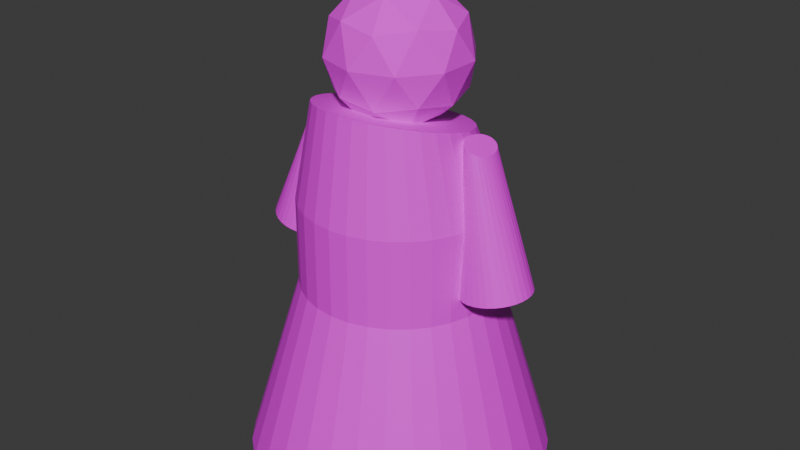 # Source: monk.blend  (saved by Blender 4.5.90; exported with 4.5.12 LTS)
import bpy
from mathutils import Matrix  # noqa: F401  (used for matrix-valued properties, if any)

bpy.ops.wm.read_factory_settings(use_empty=True)
scene = bpy.context.scene
scene.name = 'Scene'

# ---- collections
col_collection = bpy.data.collections.new('Collection'); scene.collection.children.link(col_collection)

# ---- images (referenced by path relative to the original .blend; pixels are not part of the script)
import os
ASSET_DIR = os.environ.get("B2B_ASSET_DIR", "")  # directory of the original .blend (textures are referenced by path, not embedded)
HERE = os.path.dirname(os.path.abspath(__file__))  # packed textures are extracted next to this script under _unpacked/

def load_image(name, relpath, width, height, colorspace="sRGB"):
    """Load a texture the original file referenced (path relative to the .blend, or extracted next to this script)."""
    p = next((c for c in (os.path.join(HERE, relpath), os.path.join(ASSET_DIR, relpath)) if relpath and os.path.exists(c)), "")
    if p:
        img = bpy.data.images.load(p, check_existing=True)
        img.name = name
    else:  # same state as the original file: an image datablock whose file is absent (Cycles renders it pink)
        img = bpy.data.images.new(name, width, height)
        img.source = "FILE"
        img.filepath = "//" + (relpath or name)
    img.colorspace_settings.name = colorspace
    return img
img_monk_cloak = load_image('monk_cloak', 'monk_cloak.png', 1024, 1024, 'sRGB')
img_monk_head = load_image('monk_head', 'monk_head.png', 1024, 1024, 'sRGB')

# ---- materials (node trees are filled in below, after node groups)
mat_cloak = bpy.data.materials.new('Cloak')
mat_head = bpy.data.materials.new('Head')

# ---- material node trees
mat_cloak.use_nodes = True; mat_cloak.node_tree.nodes.clear()
_N = mat_cloak.node_tree.nodes; _L = mat_cloak.node_tree.links
n0 = _N.new('ShaderNodeBsdfPrincipled'); n0.name = 'Principled BSDF'; n0.location = (-200, 100)
n1 = _N.new('ShaderNodeOutputMaterial'); n1.name = 'Material Output'; n1.location = (200, 100)
n2 = _N.new('ShaderNodeTexImage'); n2.name = 'Image Texture'; n2.location = (-490, 60)
n2.image = img_monk_cloak
_L.new(n0.outputs[0], n1.inputs[0])
_L.new(n2.outputs[0], n0.inputs[0])
n1.is_active_output = True
mat_head.use_nodes = True; mat_head.node_tree.nodes.clear()
_N = mat_head.node_tree.nodes; _L = mat_head.node_tree.links
n0 = _N.new('ShaderNodeBsdfPrincipled'); n0.name = 'Principled BSDF'; n0.location = (-200, 100)
n0.inputs[2].default_value = 0.934
n1 = _N.new('ShaderNodeOutputMaterial'); n1.name = 'Material Output'; n1.location = (200, 100)
n2 = _N.new('ShaderNodeTexImage'); n2.name = 'Image Texture'; n2.location = (-490, 60)
n2.image = img_monk_head
_L.new(n0.outputs[0], n1.inputs[0])
_L.new(n2.outputs[0], n0.inputs[0])
n1.is_active_output = True

# ---- world
world_world = bpy.data.worlds.new('World'); scene.world = world_world
world_world.use_nodes = True; world_world.node_tree.nodes.clear()
_N = world_world.node_tree.nodes; _L = world_world.node_tree.links
n0 = _N.new('ShaderNodeOutputWorld'); n0.name = 'World Output'; n0.location = (200, 100)
n1 = _N.new('ShaderNodeBackground'); n1.name = 'Background'; n1.location = (-200, 100)
n1.inputs[0].default_value = (0.05088, 0.05088, 0.05088, 1.0)
_L.new(n1.outputs[0], n0.inputs[0])
n0.is_active_output = True
world_world.color = (0.05088, 0.05088, 0.05088)
world_world.sun_shadow_jitter_overblur = 0.0

# ---- meshes
me_cylinder = bpy.data.meshes.new('Cylinder')
me_cylinder.from_pydata([(-1.053e-08, 1.263, -1.0), (2.366e-09, 0.8045, 0.5278), (0.2464, 1.239, -1.0), (0.157, 0.7891, 0.5278), (0.4834, 1.167, -1.0), (0.3079, 0.7433, 0.5278), (0.7018, 1.05, -1.0), (0.447, 0.669, 0.5278), (0.8932, 0.8932, -1.0), (0.5689, 0.5689, 0.5278), (1.05, 0.7018, -1.0), (0.669, 0.447, 0.5278), (1.167, 0.4834, -1.0), (0.7433, 0.3079, 0.5278), (1.239, 0.2464, -1.0), (0.7891, 0.157, 0.5278), (1.263, -2.489e-09, -1.0), (0.8045, 2.913e-09, 0.5278), (1.239, -0.2464, -1.0), (0.7891, -0.157, 0.5278), (1.167, -0.4834, -1.0), (0.7433, -0.3079, 0.5278), (1.05, -0.7018, -1.0), (0.669, -0.447, 0.5278), (0.8932, -0.8932, -1.0), (0.5689, -0.5689, 0.5278), (0.7018, -1.05, -1.0), (0.447, -0.669, 0.5278), (0.4834, -1.167, -1.0), (0.3079, -0.7433, 0.5278), (0.2464, -1.239, -1.0), (0.157, -0.7891, 0.5278), (-1.053e-08, -1.263, -1.0), (2.366e-09, -0.8045, 0.5278), (-0.2464, -1.239, -1.0), (-0.157, -0.7891, 0.5278), (-0.4834, -1.167, -1.0), (-0.3079, -0.7433, 0.5278), (-0.7018, -1.05, -1.0), (-0.447, -0.669, 0.5278), (-0.8932, -0.8932, -1.0), (-0.5689, -0.5689, 0.5278), (-1.05, -0.7018, -1.0), (-0.669, -0.447, 0.5278), (-1.167, -0.4834, -1.0), (-0.7433, -0.3079, 0.5278), (-1.239, -0.2464, -1.0), (-0.7891, -0.157, 0.5278), (-1.263, -2.489e-09, -1.0), (-0.8045, 2.913e-09, 0.5278), (-1.239, 0.2464, -1.0), (-0.7891, 0.157, 0.5278), (-1.167, 0.4834, -1.0), (-0.7433, 0.3079, 0.5278), (-1.05, 0.7018, -1.0), (-0.669, 0.447, 0.5278), (-0.8932, 0.8932, -1.0), (-0.5689, 0.5689, 0.5278), (-0.7018, 1.05, -1.0), (-0.447, 0.669, 0.5278), (-0.4834, 1.167, -1.0), (-0.3079, 0.7433, 0.5278), (-0.2464, 1.239, -1.0), (-0.157, 0.7891, 0.5278), (2.366e-09, 0.8045, 1.254), (0.157, 0.7891, 1.254), (0.3079, 0.7433, 1.254), (0.447, 0.669, 1.254), (0.5689, 0.5689, 1.254), (0.669, 0.447, 1.254), (0.7433, 0.3079, 1.254), (0.7891, 0.157, 1.254), (0.8045, -9.47e-08, 1.254), (0.7891, -0.157, 1.254), (0.7433, -0.3079, 1.254), (0.669, -0.447, 1.254), (0.5689, -0.5689, 1.254), (0.447, -0.669, 1.254), (0.3079, -0.7433, 1.254), (0.157, -0.7891, 1.254), (2.366e-09, -0.8045, 1.254), (-0.157, -0.7891, 1.254), (-0.3079, -0.7433, 1.254), (-0.447, -0.669, 1.254), (-0.5689, -0.5689, 1.254), (-0.669, -0.447, 1.254), (-0.7433, -0.3079, 1.254), (-0.7891, -0.157, 1.254), (-0.8045, -9.47e-08, 1.254), (-0.7891, 0.157, 1.254), (-0.7433, 0.3079, 1.254), (-0.669, 0.447, 1.254), (-0.5689, 0.5689, 1.254), (-0.447, 0.669, 1.254), (-0.3079, 0.7433, 1.254), (-0.157, 0.7891, 1.254), (2.424e-09, 0.5289, 1.794), (0.1211, 0.5174, 1.797), (0.2376, 0.4831, 1.806), (0.345, 0.4274, 1.82), (0.4391, 0.3525, 1.838), (0.5163, 0.2611, 1.861), (0.5737, 0.157, 1.887), (0.609, 0.04393, 1.915), (0.621, -0.07362, 1.944), (0.609, -0.1912, 1.974), (0.5737, -0.3042, 2.002), (0.5163, -0.4084, 2.028), (0.4391, -0.4997, 2.051), (0.345, -0.5746, 2.069), (0.2376, -0.6303, 2.083), (0.1211, -0.6646, 2.092), (2.424e-09, -0.6762, 2.095), (-0.1211, -0.6646, 2.092), (-0.2376, -0.6303, 2.083), (-0.345, -0.5746, 2.069), (-0.4391, -0.4997, 2.051), (-0.5163, -0.4084, 2.028), (-0.5737, -0.3042, 2.002), (-0.609, -0.1912, 1.974), (-0.621, -0.07362, 1.944), (-0.609, 0.04393, 1.915), (-0.5737, 0.157, 1.887), (-0.5163, 0.2611, 1.861), (-0.4391, 0.3525, 1.838), (-0.345, 0.4274, 1.82), (-0.2376, 0.4831, 1.806), (-0.1211, 0.5174, 1.797)], [], [(0, 1, 3, 2), (2, 3, 5, 4), (4, 5, 7, 6), (6, 7, 9, 8), (8, 9, 11, 10), (10, 11, 13, 12), (12, 13, 15, 14), (14, 15, 17, 16), (16, 17, 19, 18), (18, 19, 21, 20), (20, 21, 23, 22), (22, 23, 25, 24), (24, 25, 27, 26), (26, 27, 29, 28), (28, 29, 31, 30), (30, 31, 33, 32), (32, 33, 35, 34), (34, 35, 37, 36), (36, 37, 39, 38), (38, 39, 41, 40), (40, 41, 43, 42), (42, 43, 45, 44), (44, 45, 47, 46), (46, 47, 49, 48), (48, 49, 51, 50), (50, 51, 53, 52), (52, 53, 55, 54), (54, 55, 57, 56), (56, 57, 59, 58), (58, 59, 61, 60), (33, 31, 79, 80), (60, 61, 63, 62), (62, 63, 1, 0), (0, 2, 4, 6, 8, 10, 12, 14, 16, 18, 20, 22, 24, 26, 28, 30, 32, 34, 36, 38, 40, 42, 44, 46, 48, 50, 52, 54, 56, 58, 60, 62), (83, 82, 114, 115), (51, 49, 88, 89), (7, 5, 66, 67), (25, 23, 75, 76), (43, 41, 84, 85), (61, 59, 93, 94), (17, 15, 71, 72), (35, 33, 80, 81), (53, 51, 89, 90), (9, 7, 67, 68), (27, 25, 76, 77), (45, 43, 85, 86), (63, 61, 94, 95), (19, 17, 72, 73), (37, 35, 81, 82), (55, 53, 90, 91), (11, 9, 68, 69), (29, 27, 77, 78), (47, 45, 86, 87), (3, 1, 64, 65), (1, 63, 95, 64), (21, 19, 73, 74), (39, 37, 82, 83), (57, 55, 91, 92), (13, 11, 69, 70), (31, 29, 78, 79), (49, 47, 87, 88), (5, 3, 65, 66), (23, 21, 74, 75), (41, 39, 83, 84), (59, 57, 92, 93), (15, 13, 70, 71), (97, 96, 127, 126, 125, 124, 123, 122, 121, 120, 119, 118, 117, 116, 115, 114, 113, 112, 111, 110, 109, 108, 107, 106, 105, 104, 103, 102, 101, 100, 99, 98), (70, 69, 101, 102), (84, 83, 115, 116), (71, 70, 102, 103), (85, 84, 116, 117), (72, 71, 103, 104), (86, 85, 117, 118), (73, 72, 104, 105), (87, 86, 118, 119), (74, 73, 105, 106), (88, 87, 119, 120), (75, 74, 106, 107), (89, 88, 120, 121), (76, 75, 107, 108), (90, 89, 121, 122), (77, 76, 108, 109), (91, 90, 122, 123), (78, 77, 109, 110), (65, 64, 96, 97), (92, 91, 123, 124), (79, 78, 110, 111), (66, 65, 97, 98), (93, 92, 124, 125), (80, 79, 111, 112), (67, 66, 98, 99), (94, 93, 125, 126), (81, 80, 112, 113), (68, 67, 99, 100), (95, 94, 126, 127), (82, 81, 113, 114), (69, 68, 100, 101), (64, 95, 127, 96)])
_uv = me_cylinder.uv_layers.new(name='UVMap')
_uv.uv.foreach_set('vector', [1.0, 0.5, 1.0, 1.0, 0.9688, 1.0, 0.9688, 0.5, 0.9688, 0.5, 0.9688, 1.0, 0.9375, 1.0, 0.9375, 0.5, 0.9375, 0.5, 0.9375, 1.0, 0.9062, 1.0, 0.9062, 0.5, 0.9062, 0.5, 0.9062, 1.0, 0.875, 1.0, 0.875, 0.5, 0.875, 0.5, 0.875, 1.0, 0.8438, 1.0, 0.8438, 0.5, 0.8438, 0.5, 0.8438, 1.0, 0.8125, 1.0, 0.8125, 0.5, 0.8125, 0.5, 0.8125, 1.0, 0.7812, 1.0, 0.7812, 0.5, 0.7812, 0.5, 0.7812, 1.0, 0.75, 1.0, 0.75, 0.5, 0.75, 0.5, 0.75, 1.0, 0.7188, 1.0, 0.7188, 0.5, 0.7188, 0.5, 0.7188, 1.0, 0.6875, 1.0, 0.6875, 0.5, 0.6875, 0.5, 0.6875, 1.0, 0.6562, 1.0, 0.6562, 0.5, 0.6562, 0.5, 0.6562, 1.0, 0.625, 1.0, 0.625, 0.5, 0.625, 0.5, 0.625, 1.0, 0.5938, 1.0, 0.5938, 0.5, 0.5938, 0.5, 0.5938, 1.0, 0.5625, 1.0, 0.5625, 0.5, 0.5625, 0.5, 0.5625, 1.0, 0.5312, 1.0, 0.5312, 0.5, 0.5312, 0.5, 0.5312, 1.0, 0.5, 1.0, 0.5, 0.5, 0.5, 0.5, 0.5, 1.0, 0.4688, 1.0, 0.4688, 0.5, 0.4688, 0.5, 0.4688, 1.0, 0.4375, 1.0, 0.4375, 0.5, 0.4375, 0.5, 0.4375, 1.0, 0.4062, 1.0, 0.4062, 0.5, 0.4062, 0.5, 0.4062, 1.0, 0.375, 1.0, 0.375, 0.5, 0.375, 0.5, 0.375, 1.0, 0.3438, 1.0, 0.3438, 0.5, 0.3438, 0.5, 0.3438, 1.0, 0.3125, 1.0, 0.3125, 0.5, 0.3125, 0.5, 0.3125, 1.0, 0.2812, 1.0, 0.2812, 0.5, 0.2812, 0.5, 0.2812, 1.0, 0.25, 1.0, 0.25, 0.5, 0.25, 0.5, 0.25, 1.0, 0.2188, 1.0, 0.2188, 0.5, 0.2188, 0.5, 0.2188, 1.0, 0.1875, 1.0, 0.1875, 0.5, 0.1875, 0.5, 0.1875, 1.0, 0.1562, 1.0, 0.1562, 0.5, 0.1562, 0.5, 0.1562, 1.0, 0.125, 1.0, 0.125, 0.5, 0.125, 0.5, 0.125, 1.0, 0.09375, 1.0, 0.09375, 0.5, 0.09375, 0.5, 0.09375, 1.0, 0.0625, 1.0, 0.0625, 0.5, 0.5, 1.0, 0.5312, 1.0, 0.5312, 1.0, 0.5, 1.0, 0.0625, 0.5, 0.0625, 1.0, 0.03125, 1.0, 0.03125, 0.5, 0.03125, 0.5, 0.03125, 1.0, 0.0, 1.0, 0.0, 0.5, 0.75, 0.49, 0.7968, 0.4854, 0.8418, 0.4717, 0.8833, 0.4496, 0.9197, 0.4197, 0.9496, 0.3833, 0.9717, 0.3418, 0.9854, 0.2968, 0.99, 0.25, 0.9854, 0.2032, 0.9717, 0.1582, 0.9496, 0.1167, 0.9197, 0.08029, 0.8833, 0.05045, 0.8418, 0.02827, 0.7968, 0.01461, 0.75, 0.01, 0.7032, 0.01461, 0.6582, 0.02827, 0.6167, 0.05045, 0.5803, 0.08029, 0.5504, 0.1167, 0.5283, 0.1582, 0.5146, 0.2032, 0.51, 0.25, 0.5146, 0.2968, 0.5283, 0.3418, 0.5504, 0.3833, 0.5803, 0.4197, 0.6167, 0.4496, 0.6582, 0.4717, 0.7032, 0.4854, 0.4062, 1.0, 0.4375, 1.0, 0.4375, 1.0, 0.4062, 1.0, 0.2188, 1.0, 0.25, 1.0, 0.25, 1.0, 0.2188, 1.0, 0.9062, 1.0, 0.9375, 1.0, 0.9375, 1.0, 0.9062, 1.0, 0.625, 1.0, 0.6562, 1.0, 0.6562, 1.0, 0.625, 1.0, 0.3438, 1.0, 0.375, 1.0, 0.375, 1.0, 0.3438, 1.0, 0.0625, 1.0, 0.09375, 1.0, 0.09375, 1.0, 0.0625, 1.0, 0.75, 1.0, 0.7812, 1.0, 0.7812, 1.0, 0.75, 1.0, 0.4688, 1.0, 0.5, 1.0, 0.5, 1.0, 0.4688, 1.0, 0.1875, 1.0, 0.2188, 1.0, 0.2188, 1.0, 0.1875, 1.0, 0.875, 1.0, 0.9062, 1.0, 0.9062, 1.0, 0.875, 1.0, 0.5938, 1.0, 0.625, 1.0, 0.625, 1.0, 0.5938, 1.0, 0.3125, 1.0, 0.3438, 1.0, 0.3438, 1.0, 0.3125, 1.0, 0.03125, 1.0, 0.0625, 1.0, 0.0625, 1.0, 0.03125, 1.0, 0.7188, 1.0, 0.75, 1.0, 0.75, 1.0, 0.7188, 1.0, 0.4375, 1.0, 0.4688, 1.0, 0.4688, 1.0, 0.4375, 1.0, 0.1562, 1.0, 0.1875, 1.0, 0.1875, 1.0, 0.1562, 1.0, 0.8438, 1.0, 0.875, 1.0, 0.875, 1.0, 0.8438, 1.0, 0.5625, 1.0, 0.5938, 1.0, 0.5938, 1.0, 0.5625, 1.0, 0.2812, 1.0, 0.3125, 1.0, 0.3125, 1.0, 0.2812, 1.0, 0.9688, 1.0, 1.0, 1.0, 1.0, 1.0, 0.9688, 1.0, 0.0, 1.0, 0.03125, 1.0, 0.03125, 1.0, 0.0, 1.0, 0.6875, 1.0, 0.7188, 1.0, 0.7188, 1.0, 0.6875, 1.0, 0.4062, 1.0, 0.4375, 1.0, 0.4375, 1.0, 0.4062, 1.0, 0.125, 1.0, 0.1562, 1.0, 0.1562, 1.0, 0.125, 1.0, 0.8125, 1.0, 0.8438, 1.0, 0.8438, 1.0, 0.8125, 1.0, 0.5312, 1.0, 0.5625, 1.0, 0.5625, 1.0, 0.5312, 1.0, 0.25, 1.0, 0.2812, 1.0, 0.2812, 1.0, 0.25, 1.0, 0.9375, 1.0, 0.9688, 1.0, 0.9688, 1.0, 0.9375, 1.0, 0.6562, 1.0, 0.6875, 1.0, 0.6875, 1.0, 0.6562, 1.0, 0.375, 1.0, 0.4062, 1.0, 0.4062, 1.0, 0.375, 1.0, 0.09375, 1.0, 0.125, 1.0, 0.125, 1.0, 0.09375, 1.0, 0.7812, 1.0, 0.8125, 1.0, 0.8125, 1.0, 0.7812, 1.0, 0.2968, 0.4854, 0.25, 0.49, 0.2032, 0.4854, 0.1582, 0.4717, 0.1167, 0.4496, 0.08029, 0.4197, 0.05045, 0.3833, 0.02827, 0.3418, 0.01461, 0.2968, 0.01, 0.25, 0.01461, 0.2032, 0.02827, 0.1582, 0.05045, 0.1167, 0.08029, 0.08029, 0.1167, 0.05045, 0.1582, 0.02827, 0.2032, 0.01461, 0.25, 0.01, 0.2968, 0.01461, 0.3418, 0.02827, 0.3833, 0.05045, 0.4197, 0.08029, 0.4496, 0.1167, 0.4717, 0.1582, 0.4854, 0.2032, 0.49, 0.25, 0.4854, 0.2968, 0.4717, 0.3418, 0.4496, 0.3833, 0.4197, 0.4197, 0.3833, 0.4496, 0.3418, 0.4717, 0.8125, 1.0, 0.8438, 1.0, 0.8438, 1.0, 0.8125, 1.0, 0.375, 1.0, 0.4062, 1.0, 0.4062, 1.0, 0.375, 1.0, 0.7812, 1.0, 0.8125, 1.0, 0.8125, 1.0, 0.7812, 1.0, 0.3438, 1.0, 0.375, 1.0, 0.375, 1.0, 0.3438, 1.0, 0.75, 1.0, 0.7812, 1.0, 0.7812, 1.0, 0.75, 1.0, 0.3125, 1.0, 0.3438, 1.0, 0.3438, 1.0, 0.3125, 1.0, 0.7188, 1.0, 0.75, 1.0, 0.75, 1.0, 0.7188, 1.0, 0.2812, 1.0, 0.3125, 1.0, 0.3125, 1.0, 0.2812, 1.0, 0.6875, 1.0, 0.7188, 1.0, 0.7188, 1.0, 0.6875, 1.0, 0.25, 1.0, 0.2812, 1.0, 0.2812, 1.0, 0.25, 1.0, 0.6562, 1.0, 0.6875, 1.0, 0.6875, 1.0, 0.6562, 1.0, 0.2188, 1.0, 0.25, 1.0, 0.25, 1.0, 0.2188, 1.0, 0.625, 1.0, 0.6562, 1.0, 0.6562, 1.0, 0.625, 1.0, 0.1875, 1.0, 0.2188, 1.0, 0.2188, 1.0, 0.1875, 1.0, 0.5938, 1.0, 0.625, 1.0, 0.625, 1.0, 0.5938, 1.0, 0.1562, 1.0, 0.1875, 1.0, 0.1875, 1.0, 0.1562, 1.0, 0.5625, 1.0, 0.5938, 1.0, 0.5938, 1.0, 0.5625, 1.0, 0.9688, 1.0, 1.0, 1.0, 1.0, 1.0, 0.9688, 1.0, 0.125, 1.0, 0.1562, 1.0, 0.1562, 1.0, 0.125, 1.0, 0.5312, 1.0, 0.5625, 1.0, 0.5625, 1.0, 0.5312, 1.0, 0.9375, 1.0, 0.9688, 1.0, 0.9688, 1.0, 0.9375, 1.0, 0.09375, 1.0, 0.125, 1.0, 0.125, 1.0, 0.09375, 1.0, 0.5, 1.0, 0.5312, 1.0, 0.5312, 1.0, 0.5, 1.0, 0.9062, 1.0, 0.9375, 1.0, 0.9375, 1.0, 0.9062, 1.0, 0.0625, 1.0, 0.09375, 1.0, 0.09375, 1.0, 0.0625, 1.0, 0.4688, 1.0, 0.5, 1.0, 0.5, 1.0, 0.4688, 1.0, 0.875, 1.0, 0.9062, 1.0, 0.9062, 1.0, 0.875, 1.0, 0.03125, 1.0, 0.0625, 1.0, 0.0625, 1.0, 0.03125, 1.0, 0.4375, 1.0, 0.4688, 1.0, 0.4688, 1.0, 0.4375, 1.0, 0.8438, 1.0, 0.875, 1.0, 0.875, 1.0, 0.8438, 1.0, 0.0, 1.0, 0.03125, 1.0, 0.03125, 1.0, 0.0, 1.0])
me_cylinder.materials.append(mat_cloak)
me_cylinder.update()
me_cylinder_002 = bpy.data.meshes.new('Cylinder.002')
me_cylinder_002.from_pydata([(0.0, 1.0, -1.0), (-2.1e-07, 0.5274, 1.0), (0.1951, 0.9808, -1.0), (0.06281, 0.5173, 0.9793), (0.3827, 0.9239, -1.0), (0.1232, 0.4873, 0.9594), (0.5556, 0.8315, -1.0), (0.1789, 0.4386, 0.9411), (0.7071, 0.7071, -1.0), (0.2276, 0.373, 0.925), (0.8315, 0.5556, -1.0), (0.2677, 0.293, 0.9119), (0.9239, 0.3827, -1.0), (0.2974, 0.2018, 0.9021), (0.9808, 0.1951, -1.0), (0.3158, 0.1029, 0.896), (1.0, 0.0, -1.0), (0.3219, 2.628e-08, 0.894), (0.9808, -0.1951, -1.0), (0.3158, -0.1029, 0.896), (0.9239, -0.3827, -1.0), (0.2974, -0.2018, 0.9021), (0.8315, -0.5556, -1.0), (0.2677, -0.293, 0.9119), (0.7071, -0.7071, -1.0), (0.2276, -0.373, 0.925), (0.5556, -0.8315, -1.0), (0.1789, -0.4386, 0.9411), (0.3827, -0.9239, -1.0), (0.1232, -0.4873, 0.9594), (0.1951, -0.9808, -1.0), (0.06281, -0.5173, 0.9793), (0.0, -1.0, -1.0), (-1.2e-07, -0.5274, 1.0), (-0.1951, -0.9808, -1.0), (-0.06281, -0.5173, 1.021), (-0.3827, -0.9239, -1.0), (-0.1232, -0.4873, 1.041), (-0.5556, -0.8315, -1.0), (-0.1789, -0.4386, 1.059), (-0.7071, -0.7071, -1.0), (-0.2276, -0.373, 1.075), (-0.8315, -0.5556, -1.0), (-0.2677, -0.293, 1.088), (-0.9239, -0.3827, -1.0), (-0.2974, -0.2018, 1.098), (-0.9808, -0.1951, -1.0), (-0.3158, -0.1029, 1.104), (-1.0, 0.0, -1.0), (-0.3219, -3.068e-08, 1.106), (-0.9808, 0.1951, -1.0), (-0.3158, 0.1029, 1.104), (-0.9239, 0.3827, -1.0), (-0.2974, 0.2018, 1.098), (-0.8315, 0.5556, -1.0), (-0.2677, 0.293, 1.088), (-0.7071, 0.7071, -1.0), (-0.2276, 0.373, 1.075), (-0.5556, 0.8315, -1.0), (-0.1789, 0.4386, 1.059), (-0.3827, 0.9239, -1.0), (-0.1232, 0.4873, 1.041), (-0.1951, 0.9808, -1.0), (-0.06281, 0.5173, 1.021)], [], [(0, 1, 3, 2), (2, 3, 5, 4), (4, 5, 7, 6), (6, 7, 9, 8), (8, 9, 11, 10), (10, 11, 13, 12), (12, 13, 15, 14), (14, 15, 17, 16), (16, 17, 19, 18), (18, 19, 21, 20), (20, 21, 23, 22), (22, 23, 25, 24), (24, 25, 27, 26), (26, 27, 29, 28), (28, 29, 31, 30), (30, 31, 33, 32), (32, 33, 35, 34), (34, 35, 37, 36), (36, 37, 39, 38), (38, 39, 41, 40), (40, 41, 43, 42), (42, 43, 45, 44), (44, 45, 47, 46), (46, 47, 49, 48), (48, 49, 51, 50), (50, 51, 53, 52), (52, 53, 55, 54), (54, 55, 57, 56), (56, 57, 59, 58), (58, 59, 61, 60), (3, 1, 63, 61, 59, 57, 55, 53, 51, 49, 47, 45, 43, 41, 39, 37, 35, 33, 31, 29, 27, 25, 23, 21, 19, 17, 15, 13, 11, 9, 7, 5), (60, 61, 63, 62), (62, 63, 1, 0), (0, 2, 4, 6, 8, 10, 12, 14, 16, 18, 20, 22, 24, 26, 28, 30, 32, 34, 36, 38, 40, 42, 44, 46, 48, 50, 52, 54, 56, 58, 60, 62)])
_uv = me_cylinder_002.uv_layers.new(name='UVMap')
_uv.uv.foreach_set('vector', [1.0, 0.5, 1.0, 1.0, 0.9688, 1.0, 0.9688, 0.5, 0.9688, 0.5, 0.9688, 1.0, 0.9375, 1.0, 0.9375, 0.5, 0.9375, 0.5, 0.9375, 1.0, 0.9062, 1.0, 0.9062, 0.5, 0.9062, 0.5, 0.9062, 1.0, 0.875, 1.0, 0.875, 0.5, 0.875, 0.5, 0.875, 1.0, 0.8438, 1.0, 0.8438, 0.5, 0.8438, 0.5, 0.8438, 1.0, 0.8125, 1.0, 0.8125, 0.5, 0.8125, 0.5, 0.8125, 1.0, 0.7812, 1.0, 0.7812, 0.5, 0.7812, 0.5, 0.7812, 1.0, 0.75, 1.0, 0.75, 0.5, 0.75, 0.5, 0.75, 1.0, 0.7188, 1.0, 0.7188, 0.5, 0.7188, 0.5, 0.7188, 1.0, 0.6875, 1.0, 0.6875, 0.5, 0.6875, 0.5, 0.6875, 1.0, 0.6562, 1.0, 0.6562, 0.5, 0.6562, 0.5, 0.6562, 1.0, 0.625, 1.0, 0.625, 0.5, 0.625, 0.5, 0.625, 1.0, 0.5938, 1.0, 0.5938, 0.5, 0.5938, 0.5, 0.5938, 1.0, 0.5625, 1.0, 0.5625, 0.5, 0.5625, 0.5, 0.5625, 1.0, 0.5312, 1.0, 0.5312, 0.5, 0.5312, 0.5, 0.5312, 1.0, 0.5, 1.0, 0.5, 0.5, 0.5, 0.5, 0.5, 1.0, 0.4688, 1.0, 0.4688, 0.5, 0.4688, 0.5, 0.4688, 1.0, 0.4375, 1.0, 0.4375, 0.5, 0.4375, 0.5, 0.4375, 1.0, 0.4062, 1.0, 0.4062, 0.5, 0.4062, 0.5, 0.4062, 1.0, 0.375, 1.0, 0.375, 0.5, 0.375, 0.5, 0.375, 1.0, 0.3438, 1.0, 0.3438, 0.5, 0.3438, 0.5, 0.3438, 1.0, 0.3125, 1.0, 0.3125, 0.5, 0.3125, 0.5, 0.3125, 1.0, 0.2812, 1.0, 0.2812, 0.5, 0.2812, 0.5, 0.2812, 1.0, 0.25, 1.0, 0.25, 0.5, 0.25, 0.5, 0.25, 1.0, 0.2188, 1.0, 0.2188, 0.5, 0.2188, 0.5, 0.2188, 1.0, 0.1875, 1.0, 0.1875, 0.5, 0.1875, 0.5, 0.1875, 1.0, 0.1562, 1.0, 0.1562, 0.5, 0.1562, 0.5, 0.1562, 1.0, 0.125, 1.0, 0.125, 0.5, 0.125, 0.5, 0.125, 1.0, 0.09375, 1.0, 0.09375, 0.5, 0.09375, 0.5, 0.09375, 1.0, 0.0625, 1.0, 0.0625, 0.5, 0.2968, 0.4854, 0.25, 0.49, 0.2032, 0.4854, 0.1582, 0.4717, 0.1167, 0.4496, 0.08029, 0.4197, 0.05045, 0.3833, 0.02827, 0.3418, 0.01461, 0.2968, 0.01, 0.25, 0.01461, 0.2032, 0.02827, 0.1582, 0.05045, 0.1167, 0.08029, 0.08029, 0.1167, 0.05045, 0.1582, 0.02827, 0.2032, 0.01461, 0.25, 0.01, 0.2968, 0.01461, 0.3418, 0.02827, 0.3833, 0.05045, 0.4197, 0.08029, 0.4496, 0.1167, 0.4717, 0.1582, 0.4854, 0.2032, 0.49, 0.25, 0.4854, 0.2968, 0.4717, 0.3418, 0.4496, 0.3833, 0.4197, 0.4197, 0.3833, 0.4496, 0.3418, 0.4717, 0.0625, 0.5, 0.0625, 1.0, 0.03125, 1.0, 0.03125, 0.5, 0.03125, 0.5, 0.03125, 1.0, 0.0, 1.0, 0.0, 0.5, 0.75, 0.49, 0.7968, 0.4854, 0.8418, 0.4717, 0.8833, 0.4496, 0.9197, 0.4197, 0.9496, 0.3833, 0.9717, 0.3418, 0.9854, 0.2968, 0.99, 0.25, 0.9854, 0.2032, 0.9717, 0.1582, 0.9496, 0.1167, 0.9197, 0.08029, 0.8833, 0.05045, 0.8418, 0.02827, 0.7968, 0.01461, 0.75, 0.01, 0.7032, 0.01461, 0.6582, 0.02827, 0.6167, 0.05045, 0.5803, 0.08029, 0.5504, 0.1167, 0.5283, 0.1582, 0.5146, 0.2032, 0.51, 0.25, 0.5146, 0.2968, 0.5283, 0.3418, 0.5504, 0.3833, 0.5803, 0.4197, 0.6167, 0.4496, 0.6582, 0.4717, 0.7032, 0.4854])
me_cylinder_002.materials.append(mat_cloak)
me_cylinder_002.update()
me_cylinder_003 = bpy.data.meshes.new('Cylinder.003')
me_cylinder_003.from_pydata([(0.0, 1.0, -1.0), (1.79e-07, 0.5274, 1.0), (0.1951, 0.9808, -1.0), (0.05273, 0.5173, 1.017), (0.3827, 0.9239, -1.0), (0.1034, 0.4873, 1.033), (0.5556, 0.8315, -1.0), (0.1502, 0.4386, 1.047), (0.7071, 0.7071, -1.0), (0.1911, 0.373, 1.06), (0.8315, 0.5556, -1.0), (0.2247, 0.293, 1.071), (0.9239, 0.3827, -1.0), (0.2497, 0.2018, 1.079), (0.9808, 0.1951, -1.0), (0.2651, 0.1029, 1.083), (1.0, 0.0, -1.0), (0.2703, -2.504e-08, 1.085), (0.9808, -0.1951, -1.0), (0.2651, -0.1029, 1.083), (0.9239, -0.3827, -1.0), (0.2497, -0.2018, 1.079), (0.8315, -0.5556, -1.0), (0.2247, -0.293, 1.071), (0.7071, -0.7071, -1.0), (0.1911, -0.373, 1.06), (0.5556, -0.8315, -1.0), (0.1502, -0.4386, 1.047), (0.3827, -0.9239, -1.0), (0.1034, -0.4873, 1.033), (0.1951, -0.9808, -1.0), (0.05273, -0.5173, 1.017), (0.0, -1.0, -1.0), (7.399e-08, -0.5274, 1.0), (-0.1951, -0.9808, -1.0), (-0.05273, -0.5173, 0.9834), (-0.3827, -0.9239, -1.0), (-0.1034, -0.4873, 0.9675), (-0.5556, -0.8315, -1.0), (-0.1502, -0.4386, 0.9528), (-0.7071, -0.7071, -1.0), (-0.1911, -0.373, 0.9399), (-0.8315, -0.5556, -1.0), (-0.2247, -0.293, 0.9293), (-0.9239, -0.3827, -1.0), (-0.2497, -0.2018, 0.9215), (-0.9808, -0.1951, -1.0), (-0.2651, -0.1029, 0.9167), (-1.0, 0.0, -1.0), (-0.2703, 2.063e-08, 0.915), (-0.9808, 0.1951, -1.0), (-0.2651, 0.1029, 0.9167), (-0.9239, 0.3827, -1.0), (-0.2497, 0.2018, 0.9215), (-0.8315, 0.5556, -1.0), (-0.2247, 0.293, 0.9293), (-0.7071, 0.7071, -1.0), (-0.1911, 0.373, 0.9399), (-0.5556, 0.8315, -1.0), (-0.1502, 0.4386, 0.9528), (-0.3827, 0.9239, -1.0), (-0.1034, 0.4873, 0.9675), (-0.1951, 0.9808, -1.0), (-0.05273, 0.5173, 0.9834)], [], [(0, 1, 3, 2), (2, 3, 5, 4), (4, 5, 7, 6), (6, 7, 9, 8), (8, 9, 11, 10), (10, 11, 13, 12), (12, 13, 15, 14), (14, 15, 17, 16), (16, 17, 19, 18), (18, 19, 21, 20), (20, 21, 23, 22), (22, 23, 25, 24), (24, 25, 27, 26), (26, 27, 29, 28), (28, 29, 31, 30), (30, 31, 33, 32), (32, 33, 35, 34), (34, 35, 37, 36), (36, 37, 39, 38), (38, 39, 41, 40), (40, 41, 43, 42), (42, 43, 45, 44), (44, 45, 47, 46), (46, 47, 49, 48), (48, 49, 51, 50), (50, 51, 53, 52), (52, 53, 55, 54), (54, 55, 57, 56), (56, 57, 59, 58), (58, 59, 61, 60), (3, 1, 63, 61, 59, 57, 55, 53, 51, 49, 47, 45, 43, 41, 39, 37, 35, 33, 31, 29, 27, 25, 23, 21, 19, 17, 15, 13, 11, 9, 7, 5), (60, 61, 63, 62), (62, 63, 1, 0), (0, 2, 4, 6, 8, 10, 12, 14, 16, 18, 20, 22, 24, 26, 28, 30, 32, 34, 36, 38, 40, 42, 44, 46, 48, 50, 52, 54, 56, 58, 60, 62)])
_uv = me_cylinder_003.uv_layers.new(name='UVMap')
_uv.uv.foreach_set('vector', [1.0, 0.5, 1.0, 1.0, 0.9688, 1.0, 0.9688, 0.5, 0.9688, 0.5, 0.9688, 1.0, 0.9375, 1.0, 0.9375, 0.5, 0.9375, 0.5, 0.9375, 1.0, 0.9062, 1.0, 0.9062, 0.5, 0.9062, 0.5, 0.9062, 1.0, 0.875, 1.0, 0.875, 0.5, 0.875, 0.5, 0.875, 1.0, 0.8438, 1.0, 0.8438, 0.5, 0.8438, 0.5, 0.8438, 1.0, 0.8125, 1.0, 0.8125, 0.5, 0.8125, 0.5, 0.8125, 1.0, 0.7812, 1.0, 0.7812, 0.5, 0.7812, 0.5, 0.7812, 1.0, 0.75, 1.0, 0.75, 0.5, 0.75, 0.5, 0.75, 1.0, 0.7188, 1.0, 0.7188, 0.5, 0.7188, 0.5, 0.7188, 1.0, 0.6875, 1.0, 0.6875, 0.5, 0.6875, 0.5, 0.6875, 1.0, 0.6562, 1.0, 0.6562, 0.5, 0.6562, 0.5, 0.6562, 1.0, 0.625, 1.0, 0.625, 0.5, 0.625, 0.5, 0.625, 1.0, 0.5938, 1.0, 0.5938, 0.5, 0.5938, 0.5, 0.5938, 1.0, 0.5625, 1.0, 0.5625, 0.5, 0.5625, 0.5, 0.5625, 1.0, 0.5312, 1.0, 0.5312, 0.5, 0.5312, 0.5, 0.5312, 1.0, 0.5, 1.0, 0.5, 0.5, 0.5, 0.5, 0.5, 1.0, 0.4688, 1.0, 0.4688, 0.5, 0.4688, 0.5, 0.4688, 1.0, 0.4375, 1.0, 0.4375, 0.5, 0.4375, 0.5, 0.4375, 1.0, 0.4062, 1.0, 0.4062, 0.5, 0.4062, 0.5, 0.4062, 1.0, 0.375, 1.0, 0.375, 0.5, 0.375, 0.5, 0.375, 1.0, 0.3438, 1.0, 0.3438, 0.5, 0.3438, 0.5, 0.3438, 1.0, 0.3125, 1.0, 0.3125, 0.5, 0.3125, 0.5, 0.3125, 1.0, 0.2812, 1.0, 0.2812, 0.5, 0.2812, 0.5, 0.2812, 1.0, 0.25, 1.0, 0.25, 0.5, 0.25, 0.5, 0.25, 1.0, 0.2188, 1.0, 0.2188, 0.5, 0.2188, 0.5, 0.2188, 1.0, 0.1875, 1.0, 0.1875, 0.5, 0.1875, 0.5, 0.1875, 1.0, 0.1562, 1.0, 0.1562, 0.5, 0.1562, 0.5, 0.1562, 1.0, 0.125, 1.0, 0.125, 0.5, 0.125, 0.5, 0.125, 1.0, 0.09375, 1.0, 0.09375, 0.5, 0.09375, 0.5, 0.09375, 1.0, 0.0625, 1.0, 0.0625, 0.5, 0.2968, 0.4854, 0.25, 0.49, 0.2032, 0.4854, 0.1582, 0.4717, 0.1167, 0.4496, 0.08029, 0.4197, 0.05045, 0.3833, 0.02827, 0.3418, 0.01461, 0.2968, 0.01, 0.25, 0.01461, 0.2032, 0.02827, 0.1582, 0.05045, 0.1167, 0.08029, 0.08029, 0.1167, 0.05045, 0.1582, 0.02827, 0.2032, 0.01461, 0.25, 0.01, 0.2968, 0.01461, 0.3418, 0.02827, 0.3833, 0.05045, 0.4197, 0.08029, 0.4496, 0.1167, 0.4717, 0.1582, 0.4854, 0.2032, 0.49, 0.25, 0.4854, 0.2968, 0.4717, 0.3418, 0.4496, 0.3833, 0.4197, 0.4197, 0.3833, 0.4496, 0.3418, 0.4717, 0.0625, 0.5, 0.0625, 1.0, 0.03125, 1.0, 0.03125, 0.5, 0.03125, 0.5, 0.03125, 1.0, 0.0, 1.0, 0.0, 0.5, 0.75, 0.49, 0.7968, 0.4854, 0.8418, 0.4717, 0.8833, 0.4496, 0.9197, 0.4197, 0.9496, 0.3833, 0.9717, 0.3418, 0.9854, 0.2968, 0.99, 0.25, 0.9854, 0.2032, 0.9717, 0.1582, 0.9496, 0.1167, 0.9197, 0.08029, 0.8833, 0.05045, 0.8418, 0.02827, 0.7968, 0.01461, 0.75, 0.01, 0.7032, 0.01461, 0.6582, 0.02827, 0.6167, 0.05045, 0.5803, 0.08029, 0.5504, 0.1167, 0.5283, 0.1582, 0.5146, 0.2032, 0.51, 0.25, 0.5146, 0.2968, 0.5283, 0.3418, 0.5504, 0.3833, 0.5803, 0.4197, 0.6167, 0.4496, 0.6582, 0.4717, 0.7032, 0.4854])
me_cylinder_003.materials.append(mat_cloak)
me_cylinder_003.update()
me_icosphere = bpy.data.meshes.new('Icosphere')
me_icosphere.from_pydata([(0.0, 0.0, -1.0), (0.7236, -0.5257, -0.4472), (-0.2764, -0.8506, -0.4472), (-0.8944, 0.0, -0.4472), (-0.2764, 0.8506, -0.4472), (0.7236, 0.5257, -0.4472), (0.2764, -0.8506, 0.4472), (-0.7236, -0.5257, 0.4472), (-0.7236, 0.5257, 0.4472), (0.2764, 0.8506, 0.4472), (0.8944, 0.0, 0.4472), (0.0, 0.0, 1.0), (-0.1625, -0.5, -0.8507), (0.4253, -0.309, -0.8507), (0.2629, -0.809, -0.5257), (0.8506, 0.0, -0.5257), (0.4253, 0.309, -0.8507), (-0.5257, 0.0, -0.8507), (-0.6882, -0.5, -0.5257), (-0.1625, 0.5, -0.8507), (-0.6882, 0.5, -0.5257), (0.2629, 0.809, -0.5257), (0.9511, -0.309, 0.0), (0.9511, 0.309, 0.0), (0.0, -1.0, 0.0), (0.5878, -0.809, 0.0), (-0.9511, -0.309, 0.0), (-0.5878, -0.809, 0.0), (-0.5878, 0.809, 0.0), (-0.9511, 0.309, 0.0), (0.5878, 0.809, 0.0), (0.0, 1.0, 0.0), (0.6882, -0.5, 0.5257), (-0.2629, -0.809, 0.5257), (-0.8506, 0.0, 0.5257), (-0.2629, 0.809, 0.5257), (0.6882, 0.5, 0.5257), (0.1625, -0.5, 0.8507), (0.5257, 0.0, 0.8507), (-0.4253, -0.309, 0.8507), (-0.4253, 0.309, 0.8507), (0.1625, 0.5, 0.8507)], [], [(0, 13, 12), (1, 13, 15), (0, 12, 17), (0, 17, 19), (0, 19, 16), (1, 15, 22), (2, 14, 24), (3, 18, 26), (4, 20, 28), (5, 21, 30), (1, 22, 25), (2, 24, 27), (3, 26, 29), (4, 28, 31), (5, 30, 23), (6, 32, 37), (7, 33, 39), (8, 34, 40), (9, 35, 41), (10, 36, 38), (38, 41, 11), (38, 36, 41), (36, 9, 41), (41, 40, 11), (41, 35, 40), (35, 8, 40), (40, 39, 11), (40, 34, 39), (34, 7, 39), (39, 37, 11), (39, 33, 37), (33, 6, 37), (37, 38, 11), (37, 32, 38), (32, 10, 38), (23, 36, 10), (23, 30, 36), (30, 9, 36), (31, 35, 9), (31, 28, 35), (28, 8, 35), (29, 34, 8), (29, 26, 34), (26, 7, 34), (27, 33, 7), (27, 24, 33), (24, 6, 33), (25, 32, 6), (25, 22, 32), (22, 10, 32), (30, 31, 9), (30, 21, 31), (21, 4, 31), (28, 29, 8), (28, 20, 29), (20, 3, 29), (26, 27, 7), (26, 18, 27), (18, 2, 27), (24, 25, 6), (24, 14, 25), (14, 1, 25), (22, 23, 10), (22, 15, 23), (15, 5, 23), (16, 21, 5), (16, 19, 21), (19, 4, 21), (19, 20, 4), (19, 17, 20), (17, 3, 20), (17, 18, 3), (17, 12, 18), (12, 2, 18), (15, 16, 5), (15, 13, 16), (13, 0, 16), (12, 14, 2), (12, 13, 14), (13, 1, 14)])
_uv = me_icosphere.uv_layers.new(name='UVMap')
_uv.uv.foreach_set('vector', [0.1818, 0.0, 0.2273, 0.07873, 0.1364, 0.07873, 0.2727, 0.1575, 0.3182, 0.07873, 0.3636, 0.1575, 0.9091, 0.0, 0.9545, 0.07873, 0.8636, 0.07873, 0.7273, 0.0, 0.7727, 0.07873, 0.6818, 0.07873, 0.5455, 0.0, 0.5909, 0.07873, 0.5, 0.07873, 0.2727, 0.1575, 0.3636, 0.1575, 0.3182, 0.2362, 0.09091, 0.1575, 0.1818, 0.1575, 0.1364, 0.2362, 0.8182, 0.1575, 0.9091, 0.1575, 0.8636, 0.2362, 0.6364, 0.1575, 0.7273, 0.1575, 0.6818, 0.2362, 0.4545, 0.1575, 0.5455, 0.1575, 0.5, 0.2362, 0.2727, 0.1575, 0.3182, 0.2362, 0.2273, 0.2362, 0.09091, 0.1575, 0.1364, 0.2362, 0.04546, 0.2362, 0.8182, 0.1575, 0.8636, 0.2362, 0.7727, 0.2362, 0.6364, 0.1575, 0.6818, 0.2362, 0.5909, 0.2362, 0.4545, 0.1575, 0.5, 0.2362, 0.4091, 0.2362, 0.1818, 0.3149, 0.2727, 0.3149, 0.2273, 0.3937, 0.0, 0.3149, 0.09091, 0.3149, 0.04546, 0.3937, 0.7273, 0.3149, 0.8182, 0.3149, 0.7727, 0.3937, 0.5455, 0.3149, 0.6364, 0.3149, 0.5909, 0.3937, 0.3636, 0.3149, 0.4545, 0.3149, 0.4091, 0.3937, 0.4091, 0.3937, 0.5, 0.3937, 0.4545, 0.4724, 0.4091, 0.3937, 0.4545, 0.3149, 0.5, 0.3937, 0.4545, 0.3149, 0.5455, 0.3149, 0.5, 0.3937, 0.5909, 0.3937, 0.6818, 0.3937, 0.6364, 0.4724, 0.5909, 0.3937, 0.6364, 0.3149, 0.6818, 0.3937, 0.6364, 0.3149, 0.7273, 0.3149, 0.6818, 0.3937, 0.7727, 0.3937, 0.8636, 0.3937, 0.8182, 0.4724, 0.7727, 0.3937, 0.8182, 0.3149, 0.8636, 0.3937, 0.8182, 0.3149, 0.9091, 0.3149, 0.8636, 0.3937, 0.04546, 0.3937, 0.1364, 0.3937, 0.09091, 0.4724, 0.04546, 0.3937, 0.09091, 0.3149, 0.1364, 0.3937, 0.09091, 0.3149, 0.1818, 0.3149, 0.1364, 0.3937, 0.2273, 0.3937, 0.3182, 0.3937, 0.2727, 0.4724, 0.2273, 0.3937, 0.2727, 0.3149, 0.3182, 0.3937, 0.2727, 0.3149, 0.3636, 0.3149, 0.3182, 0.3937, 0.4091, 0.2362, 0.4545, 0.3149, 0.3636, 0.3149, 0.4091, 0.2362, 0.5, 0.2362, 0.4545, 0.3149, 0.5, 0.2362, 0.5455, 0.3149, 0.4545, 0.3149, 0.5909, 0.2362, 0.6364, 0.3149, 0.5455, 0.3149, 0.5909, 0.2362, 0.6818, 0.2362, 0.6364, 0.3149, 0.6818, 0.2362, 0.7273, 0.3149, 0.6364, 0.3149, 0.7727, 0.2362, 0.8182, 0.3149, 0.7273, 0.3149, 0.7727, 0.2362, 0.8636, 0.2362, 0.8182, 0.3149, 0.8636, 0.2362, 0.9091, 0.3149, 0.8182, 0.3149, 0.04546, 0.2362, 0.09091, 0.3149, 0.0, 0.3149, 0.04546, 0.2362, 0.1364, 0.2362, 0.09091, 0.3149, 0.1364, 0.2362, 0.1818, 0.3149, 0.09091, 0.3149, 0.2273, 0.2362, 0.2727, 0.3149, 0.1818, 0.3149, 0.2273, 0.2362, 0.3182, 0.2362, 0.2727, 0.3149, 0.3182, 0.2362, 0.3636, 0.3149, 0.2727, 0.3149, 0.5, 0.2362, 0.5909, 0.2362, 0.5455, 0.3149, 0.5, 0.2362, 0.5455, 0.1575, 0.5909, 0.2362, 0.5455, 0.1575, 0.6364, 0.1575, 0.5909, 0.2362, 0.6818, 0.2362, 0.7727, 0.2362, 0.7273, 0.3149, 0.6818, 0.2362, 0.7273, 0.1575, 0.7727, 0.2362, 0.7273, 0.1575, 0.8182, 0.1575, 0.7727, 0.2362, 0.8636, 0.2362, 0.9545, 0.2362, 0.9091, 0.3149, 0.8636, 0.2362, 0.9091, 0.1575, 0.9545, 0.2362, 0.9091, 0.1575, 1.0, 0.1575, 0.9545, 0.2362, 0.1364, 0.2362, 0.2273, 0.2362, 0.1818, 0.3149, 0.1364, 0.2362, 0.1818, 0.1575, 0.2273, 0.2362, 0.1818, 0.1575, 0.2727, 0.1575, 0.2273, 0.2362, 0.3182, 0.2362, 0.4091, 0.2362, 0.3636, 0.3149, 0.3182, 0.2362, 0.3636, 0.1575, 0.4091, 0.2362, 0.3636, 0.1575, 0.4545, 0.1575, 0.4091, 0.2362, 0.5, 0.07873, 0.5455, 0.1575, 0.4545, 0.1575, 0.5, 0.07873, 0.5909, 0.07873, 0.5455, 0.1575, 0.5909, 0.07873, 0.6364, 0.1575, 0.5455, 0.1575, 0.6818, 0.07873, 0.7273, 0.1575, 0.6364, 0.1575, 0.6818, 0.07873, 0.7727, 0.07873, 0.7273, 0.1575, 0.7727, 0.07873, 0.8182, 0.1575, 0.7273, 0.1575, 0.8636, 0.07873, 0.9091, 0.1575, 0.8182, 0.1575, 0.8636, 0.07873, 0.9545, 0.07873, 0.9091, 0.1575, 0.9545, 0.07873, 1.0, 0.1575, 0.9091, 0.1575, 0.3636, 0.1575, 0.4091, 0.07873, 0.4545, 0.1575, 0.3636, 0.1575, 0.3182, 0.07873, 0.4091, 0.07873, 0.3182, 0.07873, 0.3636, 0.0, 0.4091, 0.07873, 0.1364, 0.07873, 0.1818, 0.1575, 0.09091, 0.1575, 0.1364, 0.07873, 0.2273, 0.07873, 0.1818, 0.1575, 0.2273, 0.07873, 0.2727, 0.1575, 0.1818, 0.1575])
me_icosphere.materials.append(mat_head)
me_icosphere.update()
arm_armature = bpy.data.armatures.new('Armature')  # bones are not reproduced

# ---- objects
ob_cloak = bpy.data.objects.new('Cloak', me_cylinder)
ob_arm_r = bpy.data.objects.new('Arm.r', me_cylinder_002)
ob_arm_l = bpy.data.objects.new('Arm.l', me_cylinder_003)
ob_head = bpy.data.objects.new('Head', me_icosphere)
ob_armature = bpy.data.objects.new('Armature', arm_armature)

# ---- transforms, parenting, visibility, modifiers, constraints
ob_cloak.parent = ob_armature
ob_cloak.location = (0.0, 0.0, -0.2063)
ob_cloak.scale = (0.35, 0.35, 0.35)
_vg = ob_cloak.vertex_groups.new(name='Spine')
for _i, _w in zip([0, 1, 2, 3, 4, 5, 6, 7, 8, 9, 10, 11, 12, 13, 14, 15, 16, 17, 18, 19, 20, 21, 22, 23, 24, 25, 26, 27, 28, 29, 30, 31, 32, 33, 34, 35, 36, 37, 38, 39, 40, 41, 42, 43, 44, 45, 46, 47, 48, 49, 50, 51, 52, 53, 54, 55, 56, 57, 58, 59, 60, 61, 62, 63, 64, 65, 66, 67, 68, 69, 70, 71, 73, 74, 75, 76, 77, 78, 79, 80, 81, 82, 83, 84, 85, 86, 87, 88, 89, 90, 91, 92, 93, 94, 95, 96, 97, 98, 99, 100, 101, 102, 105, 106, 107, 108, 109, 110, 111, 112, 113, 114, 115, 116, 117, 118, 119, 120, 122, 123, 124, 125, 126, 127], [0.9902, 0.959, 0.9894, 0.9562, 0.9887, 0.9502, 0.988, 0.941, 0.9871, 0.9288, 0.9865, 0.9151, 0.9862, 0.9029, 0.9866, 0.8943, 0.9854, 0.8909, 0.985, 0.8938, 0.9852, 0.9019, 0.9859, 0.9135, 0.9867, 0.9267, 0.9877, 0.9383, 0.9888, 0.9472, 0.9901, 0.953, 0.9898, 0.9557, 0.9896, 0.9555, 0.9893, 0.9523, 0.9891, 0.9466, 0.9887, 0.9388, 0.9885, 0.9303, 0.9886, 0.9239, 0.9891, 0.9209, 0.9883, 0.9202, 0.9879, 0.9213, 0.988, 0.9248, 0.9884, 0.9318, 0.9888, 0.9409, 0.9894, 0.9492, 0.9901, 0.9553, 0.9909, 0.9586, 0.8147, 0.7986, 0.7553, 0.676, 0.546, 0.3407, 0.1826, 0.06492, 0.06414, 0.177, 0.3286, 0.5284, 0.6526, 0.7283, 0.7707, 0.7869, 0.7798, 0.7483, 0.6885, 0.5889, 0.4287, 0.3399, 0.3569, 0.3624, 0.358, 0.3428, 0.4384, 0.6055, 0.7119, 0.7754, 0.8074, 0.6037, 0.5983, 0.5602, 0.4, 0.2598, 0.1425, 0.05447, 0.02551, 0.05818, 0.1044, 0.1523, 0.2007, 0.2524, 0.3072, 0.3224, 0.3049, 0.2447, 0.2023, 0.1617, 0.1195, 0.07982, 0.04937, 0.0007967, 0.01032, 0.139, 0.269, 0.4149, 0.5218, 0.579]): _vg.add([_i], _w, 'REPLACE')
_m = ob_cloak.modifiers.new('Armature', 'ARMATURE')
_m.object = ob_armature
ob_arm_r.parent = ob_armature
ob_arm_r.location = (0.2919, 0.0, 0.2461)
ob_arm_r.rotation_euler = (1.79e-09, -0.1623, -2.2e-08)
ob_arm_r.scale = (0.1, 0.1, 0.2)
_vg = ob_arm_r.vertex_groups.new(name='Arm.r')
for _i, _w in zip([0, 1, 2, 3, 4, 5, 6, 7, 8, 9, 10, 11, 12, 13, 14, 15, 16, 17, 18, 19, 20, 21, 22, 23, 24, 25, 26, 27, 28, 29, 30, 31, 32, 33, 34, 35, 36, 37, 38, 39, 40, 41, 42, 43, 44, 45, 46, 47, 48, 49, 50, 51, 52, 53, 54, 55, 56, 57, 58, 59, 60, 61, 62, 63], [0.9876, 0.6703, 0.9875, 0.6364, 0.9878, 0.6081, 0.9884, 0.5891, 0.9891, 0.5739, 0.9897, 0.5624, 0.9905, 0.5546, 0.9911, 0.5506, 0.9908, 0.5503, 0.9903, 0.5545, 0.9898, 0.5627, 0.9891, 0.5766, 0.9885, 0.595, 0.9879, 0.6179, 0.9876, 0.6459, 0.9878, 0.68, 0.988, 0.7216, 0.9886, 0.754, 0.9894, 0.781, 0.9902, 0.7969, 0.9909, 0.8081, 0.9914, 0.8097, 0.9918, 0.805, 0.9919, 0.7821, 0.9915, 0.7512, 0.991, 0.7052, 0.9908, 0.6502, 0.9904, 0.6837, 0.9899, 0.7056, 0.9893, 0.7111, 0.9887, 0.7082, 0.9882, 0.6931]): _vg.add([_i], _w, 'REPLACE')
_m = ob_arm_r.modifiers.new('Armature', 'ARMATURE')
_m.object = ob_armature
_m.use_bone_envelopes = True
_m.use_vertex_groups = False
ob_arm_l.parent = ob_armature
ob_arm_l.location = (-0.2976, 0.0, 0.2547)
ob_arm_l.rotation_euler = (4.136e-09, 0.245, 3.359e-08)
ob_arm_l.scale = (0.1, 0.1, 0.2)
_vg = ob_arm_l.vertex_groups.new(name='Arm.l')
for _i, _w in zip([0, 1, 2, 3, 4, 5, 6, 7, 8, 9, 10, 11, 12, 13, 14, 15, 16, 17, 18, 19, 20, 21, 22, 23, 24, 25, 26, 27, 28, 29, 30, 31, 32, 33, 34, 35, 36, 37, 38, 39, 40, 41, 42, 43, 44, 45, 46, 47, 48, 49, 50, 51, 52, 53, 54, 55, 56, 57, 58, 59, 60, 61, 62, 63], [0.9988, 0.8081, 0.9984, 0.7786, 0.9977, 0.7406, 0.9967, 0.6884, 0.9957, 0.6416, 0.9948, 0.6057, 0.9943, 0.5747, 0.994, 0.5633, 0.9938, 0.5554, 0.994, 0.5586, 0.9945, 0.5647, 0.9952, 0.5992, 0.9961, 0.6372, 0.997, 0.6847, 0.9977, 0.7369, 0.9982, 0.7753, 0.9984, 0.8052, 0.9986, 0.8302, 0.9986, 0.8521, 0.9986, 0.873, 0.9986, 0.8912, 0.9986, 0.9063, 0.9987, 0.9176, 0.9987, 0.9248, 0.9987, 0.9273, 0.9988, 0.9252, 0.9989, 0.9186, 0.999, 0.9075, 0.9991, 0.8926, 0.9991, 0.8749, 0.9992, 0.8546, 0.9991, 0.8327]): _vg.add([_i], _w, 'REPLACE')
_m = ob_arm_l.modifiers.new('Armature', 'ARMATURE')
_m.object = ob_armature
ob_head.parent = ob_armature
ob_head.location = (0.0, 0.0, 0.63)
ob_head.scale = (0.2, 0.2, 0.2)
_vg = ob_head.vertex_groups.new(name='Spine')
for _i, _w in zip([0, 1, 2, 3, 4, 5, 6, 7, 8, 9, 10, 11, 12, 13, 14, 15, 16, 17, 18, 19, 20, 21, 22, 23, 24, 25, 26, 27, 28, 29, 30, 31, 32, 33, 34, 35, 36, 37, 38, 39, 40, 41], [1.0, 0.08345, 0.1888, 0.03712, 0.1888, 0.08345, 0.3, 0.1401, 0.1401, 0.3, 0.1874, 0.3169, 0.6111, 0.1701, 0.1623, 0.04175, 0.1701, 0.1051, 0.1052, 0.6111, 0.1052, 0.1623, 0.1061, 0.1061, 0.2716, 0.1529, 0.07038, 0.1287, 0.1287, 0.07038, 0.1529, 0.2716, 0.3351, 0.2844, 0.1233, 0.2844, 0.3351, 0.319, 0.3136, 0.2856, 0.2856, 0.319]): _vg.add([_i], _w, 'REPLACE')
_vg = ob_head.vertex_groups.new(name='Shoulder.r')
for _i, _w in zip([1, 2, 4, 5, 6, 7, 8, 9, 10, 11, 12, 13, 14, 15, 16, 18, 19, 20, 21, 22, 23, 24, 25, 26, 27, 28, 29, 30, 31, 32, 33, 34, 35, 36, 37, 38, 39, 40, 41], [0.8479, 0.2003, 0.2003, 0.8479, 0.3682, 0.1431, 0.1431, 0.3682, 0.6206, 0.3261, 0.1523, 0.7907, 0.6558, 0.926, 0.7907, 0.05808, 0.1523, 0.05808, 0.6558, 0.7884, 0.7884, 0.3546, 0.6775, 0.06329, 0.1357, 0.1357, 0.06329, 0.6775, 0.3546, 0.3201, 0.3, 0.1235, 0.3, 0.3201, 0.3316, 0.3617, 0.2894, 0.2894, 0.3316]): _vg.add([_i], _w, 'REPLACE')
_vg = ob_head.vertex_groups.new(name='Arm.r')
_vg = ob_head.vertex_groups.new(name='Shoulder.l')
for _i, _w in zip([1, 2, 3, 4, 5, 6, 7, 8, 9, 10, 11, 12, 13, 14, 15, 16, 17, 18, 19, 20, 21, 22, 23, 24, 25, 26, 27, 28, 29, 30, 31, 32, 33, 34, 35, 36, 37, 38, 39, 40, 41], [0.06867, 0.6109, 0.9317, 0.6109, 0.06867, 0.3319, 0.7168, 0.7168, 0.3319, 0.192, 0.3569, 0.2366, 0.02845, 0.1819, 0.006311, 0.02845, 0.8785, 0.8367, 0.2366, 0.8367, 0.1819, 0.1055, 0.1055, 0.3738, 0.1696, 0.8663, 0.7356, 0.7356, 0.8663, 0.1696, 0.3738, 0.3449, 0.4156, 0.7532, 0.4156, 0.3449, 0.3494, 0.3247, 0.425, 0.425, 0.3494]): _vg.add([_i], _w, 'REPLACE')
_vg = ob_head.vertex_groups.new(name='Arm.l')
_m = ob_head.modifiers.new('Armature', 'ARMATURE')
_m.object = ob_armature
ob_armature.location = (0.0, 0.0, 0.0)

# ---- collection membership
col_collection.objects.link(ob_cloak)
col_collection.objects.link(ob_arm_r)
col_collection.objects.link(ob_arm_l)
col_collection.objects.link(ob_head)
col_collection.objects.link(ob_armature)

# ---- scene / render settings (as saved in the file)
scene.frame_start = 1; scene.frame_end = 30; scene.frame_set(30)
scene.render.engine = 'BLENDER_EEVEE_NEXT'
bpy.context.view_layer.update()

# ---- added for rendering (the .blend has no active camera and no usable light): camera, sun
cam_auto = bpy.data.cameras.new('AutoCamera')
cam_auto.lens = 50.0
cam_auto.sensor_width = 36.0
cam_auto.clip_end = 1000.0
ob_auto_camera = bpy.data.objects.new('AutoCamera', cam_auto)
scene.collection.objects.link(ob_auto_camera)
ob_auto_camera.location = (1.7273, -2.07338, 1.51906)
ob_auto_camera.rotation_euler = (1.09748, -7.21219e-08, 0.694738)
scene.camera = ob_auto_camera
light_auto_sun = bpy.data.lights.new('AutoSun', 'SUN')
light_auto_sun.energy = 3.0
light_auto_sun.angle = 0.0523599
ob_auto_sun = bpy.data.objects.new('AutoSun', light_auto_sun)
scene.collection.objects.link(ob_auto_sun)
ob_auto_sun.rotation_euler = (0.872665, 0.174533, 0.523599)
bpy.context.view_layer.update()
